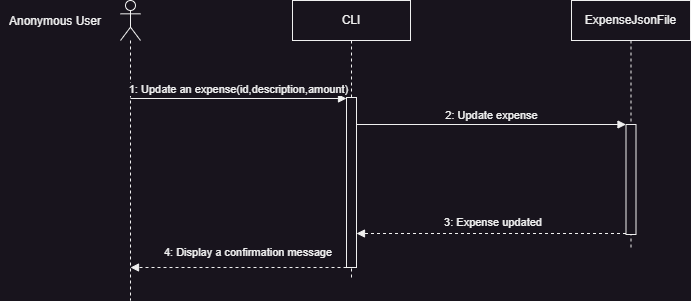

The diagram above was exported from draw.io. Its source (the exported page's mxGraphModel, read from the mxfile embedded in the PNG):
<mxGraphModel dx="1510" dy="421" grid="1" gridSize="10" guides="1" tooltips="1" connect="1" arrows="1" fold="1" page="1" pageScale="1" pageWidth="827" pageHeight="1169" math="0" shadow="0">
  <root>
    <mxCell id="0" />
    <mxCell id="1" parent="0" />
    <mxCell id="_L2A1AzXHi6BcG8RyGjc-1" value="" style="shape=umlLifeline;perimeter=lifelinePerimeter;whiteSpace=wrap;html=1;container=1;dropTarget=0;collapsible=0;recursiveResize=0;outlineConnect=0;portConstraint=eastwest;newEdgeStyle={&quot;curved&quot;:0,&quot;rounded&quot;:0};participant=umlActor;" parent="1" vertex="1">
      <mxGeometry x="110" y="160" width="20" height="300" as="geometry" />
    </mxCell>
    <mxCell id="_L2A1AzXHi6BcG8RyGjc-2" value="Anonymous User" style="text;html=1;align=center;verticalAlign=middle;whiteSpace=wrap;rounded=0;" parent="1" vertex="1">
      <mxGeometry x="-10" y="166" width="110" height="30" as="geometry" />
    </mxCell>
    <mxCell id="_L2A1AzXHi6BcG8RyGjc-3" value="ExpenseJsonFile" style="shape=umlLifeline;perimeter=lifelinePerimeter;whiteSpace=wrap;html=1;container=1;dropTarget=0;collapsible=0;recursiveResize=0;outlineConnect=0;portConstraint=eastwest;newEdgeStyle={&quot;edgeStyle&quot;:&quot;elbowEdgeStyle&quot;,&quot;elbow&quot;:&quot;vertical&quot;,&quot;curved&quot;:0,&quot;rounded&quot;:0};" parent="1" vertex="1">
      <mxGeometry x="561" y="160" width="119" height="250" as="geometry" />
    </mxCell>
    <mxCell id="_L2A1AzXHi6BcG8RyGjc-4" value="" style="html=1;points=[[0,0,0,0,5],[0,1,0,0,-5],[1,0,0,0,5],[1,1,0,0,-5]];perimeter=orthogonalPerimeter;outlineConnect=0;targetShapes=umlLifeline;portConstraint=eastwest;newEdgeStyle={&quot;curved&quot;:0,&quot;rounded&quot;:0};" parent="_L2A1AzXHi6BcG8RyGjc-3" vertex="1">
      <mxGeometry x="54.5" y="124" width="10" height="110" as="geometry" />
    </mxCell>
    <mxCell id="_L2A1AzXHi6BcG8RyGjc-5" value="CLI" style="shape=umlLifeline;perimeter=lifelinePerimeter;whiteSpace=wrap;html=1;container=1;dropTarget=0;collapsible=0;recursiveResize=0;outlineConnect=0;portConstraint=eastwest;newEdgeStyle={&quot;edgeStyle&quot;:&quot;elbowEdgeStyle&quot;,&quot;elbow&quot;:&quot;vertical&quot;,&quot;curved&quot;:0,&quot;rounded&quot;:0};" parent="1" vertex="1">
      <mxGeometry x="282" y="160" width="118" height="280" as="geometry" />
    </mxCell>
    <mxCell id="_L2A1AzXHi6BcG8RyGjc-6" value="" style="html=1;points=[[0,0,0,0,5],[0,1,0,0,-5],[1,0,0,0,5],[1,1,0,0,-5]];perimeter=orthogonalPerimeter;outlineConnect=0;targetShapes=umlLifeline;portConstraint=eastwest;newEdgeStyle={&quot;curved&quot;:0,&quot;rounded&quot;:0};" parent="_L2A1AzXHi6BcG8RyGjc-5" vertex="1">
      <mxGeometry x="54" y="97" width="10" height="170" as="geometry" />
    </mxCell>
    <mxCell id="_L2A1AzXHi6BcG8RyGjc-7" value="1: Update an expense(id,description,amount)" style="html=1;verticalAlign=bottom;endArrow=block;curved=0;rounded=0;" parent="1" edge="1">
      <mxGeometry width="80" relative="1" as="geometry">
        <mxPoint x="119.98717948717945" y="258" as="sourcePoint" />
        <mxPoint x="336" y="258" as="targetPoint" />
      </mxGeometry>
    </mxCell>
    <mxCell id="_L2A1AzXHi6BcG8RyGjc-8" value="2: Update expense" style="html=1;verticalAlign=bottom;endArrow=block;curved=0;rounded=0;" parent="1" target="_L2A1AzXHi6BcG8RyGjc-4" edge="1">
      <mxGeometry width="80" relative="1" as="geometry">
        <mxPoint x="346" y="284" as="sourcePoint" />
        <mxPoint x="610" y="285" as="targetPoint" />
      </mxGeometry>
    </mxCell>
    <mxCell id="_L2A1AzXHi6BcG8RyGjc-9" value="" style="html=1;verticalAlign=bottom;labelBackgroundColor=none;endArrow=block;endFill=1;dashed=1;rounded=0;" parent="1" target="_L2A1AzXHi6BcG8RyGjc-6" edge="1">
      <mxGeometry width="160" relative="1" as="geometry">
        <mxPoint x="615.5" y="393" as="sourcePoint" />
        <mxPoint x="341.1491228070174" y="393" as="targetPoint" />
      </mxGeometry>
    </mxCell>
    <mxCell id="_L2A1AzXHi6BcG8RyGjc-10" value="3: Expense updated" style="text;html=1;align=center;verticalAlign=middle;whiteSpace=wrap;rounded=0;fontSize=11;" parent="1" vertex="1">
      <mxGeometry x="430" y="367" width="106" height="30" as="geometry" />
    </mxCell>
    <mxCell id="_L2A1AzXHi6BcG8RyGjc-11" value="4: Display a confirmation message" style="text;html=1;align=center;verticalAlign=middle;whiteSpace=wrap;rounded=0;fontSize=11;" parent="1" vertex="1">
      <mxGeometry x="150" y="397" width="176" height="30" as="geometry" />
    </mxCell>
    <mxCell id="_L2A1AzXHi6BcG8RyGjc-12" value="" style="html=1;verticalAlign=bottom;labelBackgroundColor=none;endArrow=block;endFill=1;dashed=1;rounded=0;" parent="1" target="_L2A1AzXHi6BcG8RyGjc-1" edge="1">
      <mxGeometry width="160" relative="1" as="geometry">
        <mxPoint x="336" y="427" as="sourcePoint" />
        <mxPoint x="150" y="427" as="targetPoint" />
      </mxGeometry>
    </mxCell>
  </root>
</mxGraphModel>